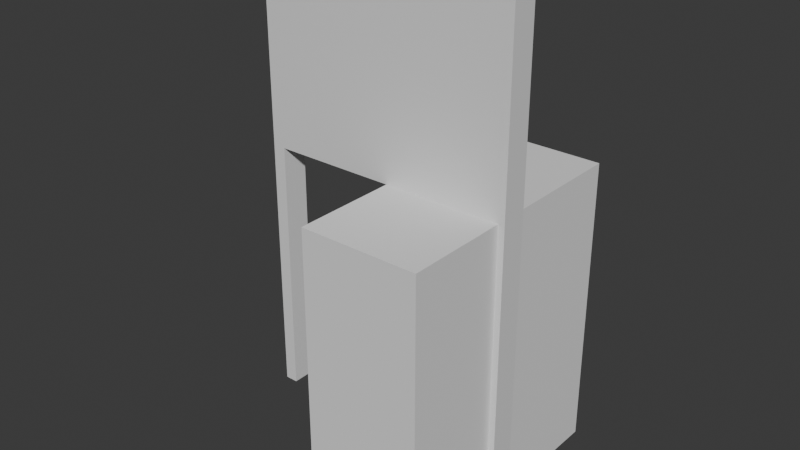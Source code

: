 # Source: DoppelT_rRahmen.blend  (saved by Blender 4.2.66; exported with 4.5.12 LTS)
import bpy
from mathutils import Matrix  # noqa: F401  (used for matrix-valued properties, if any)

bpy.ops.wm.read_factory_settings(use_empty=True)
scene = bpy.context.scene
scene.name = 'Scene'

# ---- collections
col_collection = bpy.data.collections.new('Collection'); scene.collection.children.link(col_collection)

# ---- materials (node trees are filled in below, after node groups)
mat_innen_001 = bpy.data.materials.new('Innen.001')
mat_innen_001.use_backface_culling = True
mat_innen_001.use_transparent_shadow = False
mat_aussen = bpy.data.materials.new('Aussen')
mat_aussen.alpha_threshold = 0.0
mat_aussen.use_backface_culling = True
mat_aussen.use_transparent_shadow = False
mat_aussen.roughness = 0.5
mat_aussen.line_color = (0.0, 0.0, 0.0, 1.0)

# ---- material node trees
mat_innen_001.use_nodes = True; mat_innen_001.node_tree.nodes.clear()
_N = mat_innen_001.node_tree.nodes; _L = mat_innen_001.node_tree.links
n0 = _N.new('ShaderNodeBsdfPrincipled'); n0.name = 'Principled BSDF'; n0.location = (10, 300)
n0.inputs[3].default_value = 1.45
n1 = _N.new('ShaderNodeOutputMaterial'); n1.name = 'Material Output'; n1.location = (300, 300)
_L.new(n0.outputs[0], n1.inputs[0])
n1.is_active_output = True
mat_aussen.use_nodes = True; mat_aussen.node_tree.nodes.clear()
_N = mat_aussen.node_tree.nodes; _L = mat_aussen.node_tree.links
n0 = _N.new('ShaderNodeOutputMaterial'); n0.name = 'Material Output'; n0.location = (300, 300)
n1 = _N.new('ShaderNodeBsdfPrincipled'); n1.name = 'Principled BSDF'; n1.location = (10, 300)
n1.inputs[0].default_value = (0.1235, 0.0, 0.002298, 1.0)
n1.inputs[3].default_value = 1.45
_L.new(n1.outputs[0], n0.inputs[0])
n0.is_active_output = True

# ---- world
world_world = bpy.data.worlds.new('World'); scene.world = world_world
world_world.use_nodes = True; world_world.node_tree.nodes.clear()
_N = world_world.node_tree.nodes; _L = world_world.node_tree.links
n0 = _N.new('ShaderNodeOutputWorld'); n0.name = 'World Output'; n0.location = (300, 300)
n1 = _N.new('ShaderNodeBackground'); n1.name = 'Background'; n1.location = (10, 300)
n1.inputs[0].default_value = (0.05088, 0.05088, 0.05088, 1.0)
_L.new(n1.outputs[0], n0.inputs[0])
n0.is_active_output = True
world_world.color = (0.05088, 0.05088, 0.05088)
world_world.use_sun_shadow = False
world_world.sun_shadow_jitter_overblur = 0.0

# ---- meshes
me_cube_001 = bpy.data.meshes.new('Cube.001')
me_cube_001.from_pydata([(-1.0, -1.0, -1.29), (-1.0, -1.0, 1.0), (-1.0, 1.0, -1.29), (-1.0, 1.0, 1.0), (1.0, -1.0, -1.29), (1.0, -1.0, 1.0), (1.0, 1.0, -1.29), (1.0, 1.0, 1.0)], [], [(0, 1, 3, 2), (2, 3, 7, 6), (6, 7, 5, 4), (4, 5, 1, 0), (2, 6, 4, 0), (7, 3, 1, 5)])
_uv = me_cube_001.uv_layers.new(name='UVMap')
_uv.uv.foreach_set('vector', [0.375, 0.0, 0.625, 0.0, 0.625, 0.25, 0.375, 0.25, 0.375, 0.25, 0.625, 0.25, 0.625, 0.5, 0.375, 0.5, 0.375, 0.5, 0.625, 0.5, 0.625, 0.75, 0.375, 0.75, 0.375, 0.75, 0.625, 0.75, 0.625, 1.0, 0.375, 1.0, 0.125, 0.5, 0.375, 0.5, 0.375, 0.75, 0.125, 0.75, 0.625, 0.5, 0.875, 0.5, 0.875, 0.75, 0.625, 0.75])
me_cube_001.update()
me_cube_002 = bpy.data.meshes.new('Cube.002')
me_cube_002.from_pydata([(0.0, -5.96e-09, 3.5), (0.0, -5.96e-09, 0.0), (0.0, -0.2, 3.5), (0.0, -0.2, -1.118e-08), (0.09873, -0.2, 0.0), (0.09873, -0.2, 2.0), (0.09873, -7.451e-09, 0.0), (0.09873, -7.451e-09, 2.0), (2.0, -5.96e-09, 3.5), (2.0, -5.96e-09, 0.0), (2.0, -0.2, 3.5), (2.0, -0.2, 1.118e-08), (1.901, -0.2, 2.0), (1.901, -0.2, 0.0), (1.901, -7.451e-09, 0.0), (1.901, -7.451e-09, 2.0)], [], [(2, 3, 4, 5, 12, 13, 11, 10), (3, 2, 0, 1), (3, 1, 6, 4), (7, 5, 4, 6), (1, 0, 8, 9, 14, 15, 7, 6), (14, 9, 11, 13), (9, 8, 10, 11), (13, 12, 15, 14), (2, 10, 8, 0), (7, 15, 12, 5)])
me_cube_002.polygons.foreach_set('material_index', [0, 0, 0, 0, 1, 0, 0, 0, 0, 0])
_uv = me_cube_002.uv_layers.new(name='UVMap')
_uv.uv.foreach_set('vector', [0.4167, 0.0, 0.4167, 0.7292, 0.3961, 0.7292, 0.3961, 0.3125, 0.02057, 0.3125, 0.02057, 0.7292, 0.0, 0.7292, 0.0, 0.0, 0.8333, 0.7292, 0.8333, 0.0, 0.875, 0.0, 0.875, 0.7292, 0.02057, 0.7292, 0.02057, 0.7708, 0.0, 0.7708, 0.0, 0.7292, 0.9167, 0.4167, 0.9583, 0.4167, 0.9583, 0.8333, 0.9167, 0.8333, 0.4167, 0.7292, 0.4167, 0.0, 0.8333, 0.0, 0.8333, 0.7292, 0.8128, 0.7292, 0.8128, 0.3125, 0.4372, 0.3125, 0.4372, 0.7292, 0.04114, 0.7708, 0.02057, 0.7708, 0.02057, 0.7292, 0.04114, 0.7292, 0.875, 0.7292, 0.875, 0.0, 0.9167, 0.0, 0.9167, 0.7292, 0.9583, 0.4167, 0.9583, 0.0, 1.0, 0.0, 1.0, 0.4167, 0.9167, 0.4167, 0.9167, -5.299e-09, 0.9583, -2.154e-09, 0.9583, 0.4167, 1.0, 0.4167, 1.0, 0.7922, 0.9583, 0.7922, 0.9583, 0.4167])
me_cube_002.materials.append(mat_innen_001)
me_cube_002.materials.append(mat_aussen)
me_cube_002.use_mirror_vertex_groups = False
me_cube_002.update()

# ---- objects
ob_cube = bpy.data.objects.new('Cube', me_cube_001)
ob_wand_1___4_001 = bpy.data.objects.new('Wand 1 * 4.001', me_cube_002)

# ---- transforms, parenting, visibility, modifiers, constraints
ob_cube.location = (0.5, 0.0, 1.0)
ob_cube.scale = (0.4504, 1.0, 1.0)
ob_wand_1___4_001.location = (-1.0, 0.0, 0.0)
ob_wand_1___4_001.lock_rotations_4d = False
ob_wand_1___4_001.empty_display_type = 'ARROWS'
ob_wand_1___4_001.lineart.crease_threshold = 0.0

# ---- collection membership
col_collection.objects.link(ob_cube)
col_collection.objects.link(ob_wand_1___4_001)

# ---- scene / render settings (as saved in the file)
scene.frame_start = 1; scene.frame_end = 250; scene.frame_set(105)
scene.render.engine = 'BLENDER_EEVEE_NEXT'
scene.cycles.sampling_pattern = 'TABULATED_SOBOL'
scene.eevee.ray_tracing_options.trace_max_roughness = 0.0
bpy.context.view_layer.update()

# ---- added for rendering (the .blend has no active camera and no usable light): camera, sun
cam_auto = bpy.data.cameras.new('AutoCamera')
cam_auto.lens = 50.0
cam_auto.sensor_width = 36.0
cam_auto.clip_end = 1000.0
ob_auto_camera = bpy.data.objects.new('AutoCamera', cam_auto)
scene.collection.objects.link(ob_auto_camera)
ob_auto_camera.location = (4.37558, -5.25069, 5.10538)
ob_auto_camera.rotation_euler = (1.09748, -7.21219e-08, 0.694738)
scene.camera = ob_auto_camera
light_auto_sun = bpy.data.lights.new('AutoSun', 'SUN')
light_auto_sun.energy = 3.0
light_auto_sun.angle = 0.0523599
ob_auto_sun = bpy.data.objects.new('AutoSun', light_auto_sun)
scene.collection.objects.link(ob_auto_sun)
ob_auto_sun.rotation_euler = (0.872665, 0.174533, 0.523599)
bpy.context.view_layer.update()
